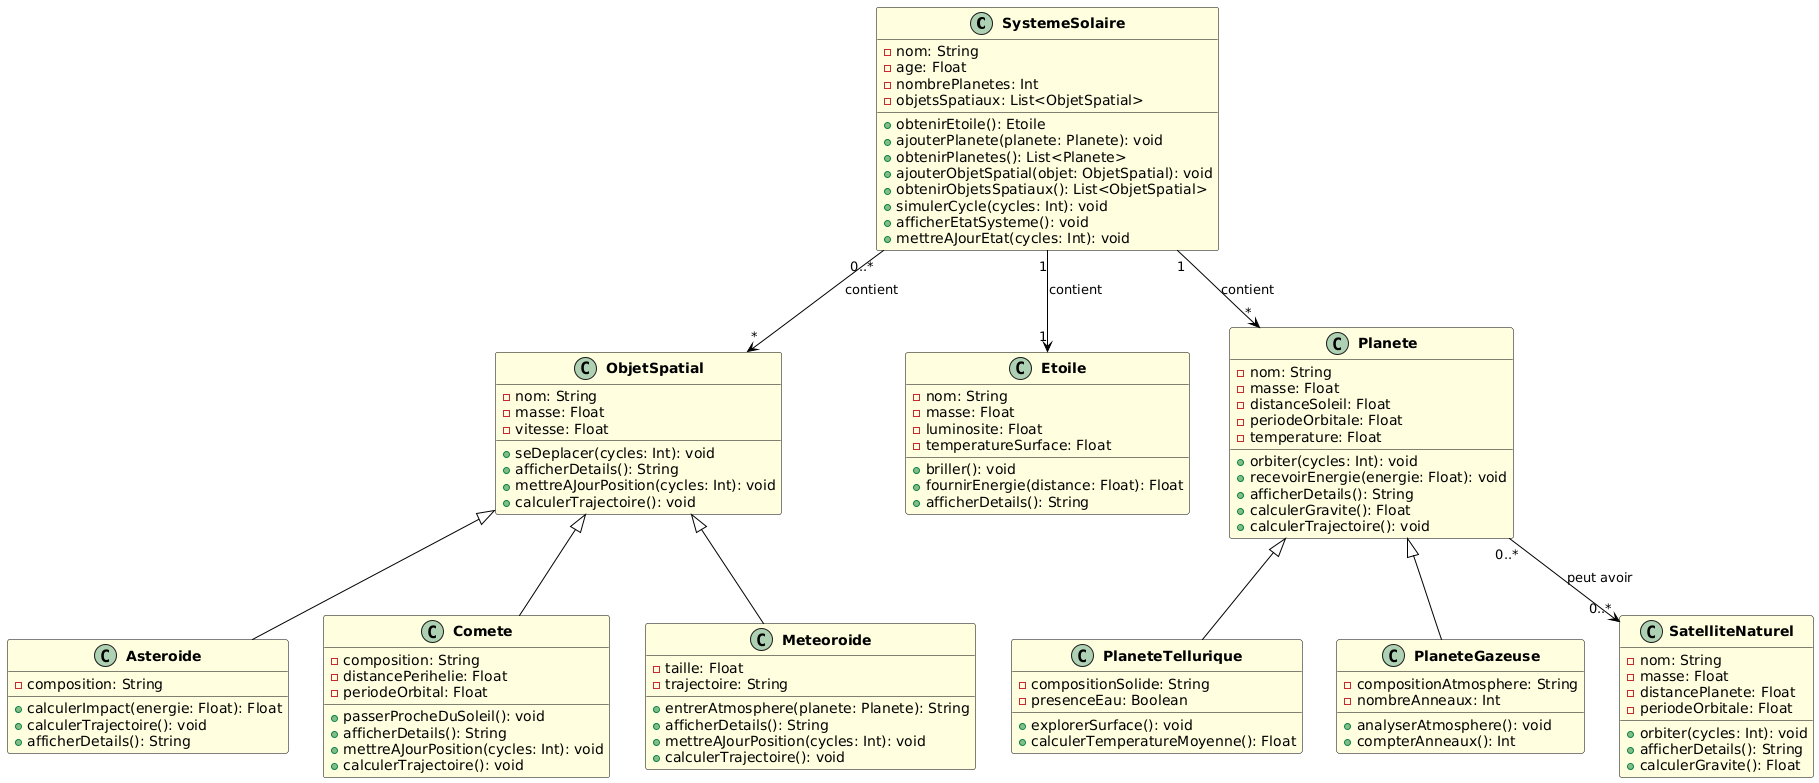

The diagram above was rendered by PlantUML. Its source (embedded in the PNG):
@startuml
skinparam class {
    BackgroundColor #lightyellow
    ArrowColor black
    BorderColor black
    FontStyle bold
}

class SystemeSolaire {
    - nom: String
    - age: Float
    - nombrePlanetes: Int
    - objetsSpatiaux: List<ObjetSpatial>
    + obtenirEtoile(): Etoile
    + ajouterPlanete(planete: Planete): void
    + obtenirPlanetes(): List<Planete>
    + ajouterObjetSpatial(objet: ObjetSpatial): void
    + obtenirObjetsSpatiaux(): List<ObjetSpatial>
    + simulerCycle(cycles: Int): void
    + afficherEtatSysteme(): void
    + mettreAJourEtat(cycles: Int): void
}

class ObjetSpatial {
    - nom: String
    - masse: Float
    - vitesse: Float
    + seDeplacer(cycles: Int): void
    + afficherDetails(): String
    + mettreAJourPosition(cycles: Int): void
    + calculerTrajectoire(): void
}

class Etoile {
    - nom: String
    - masse: Float
    - luminosite: Float
    - temperatureSurface: Float
    + briller(): void
    + fournirEnergie(distance: Float): Float
    + afficherDetails(): String
}

class Planete {
    - nom: String
    - masse: Float
    - distanceSoleil: Float
    - periodeOrbitale: Float
    - temperature: Float
    + orbiter(cycles: Int): void
    + recevoirEnergie(energie: Float): void
    + afficherDetails(): String
    + calculerGravite(): Float
    + calculerTrajectoire(): void
}

class PlaneteTellurique {
    - compositionSolide: String
    - presenceEau: Boolean
    + explorerSurface(): void
    + calculerTemperatureMoyenne(): Float
}

class PlaneteGazeuse {
    - compositionAtmosphere: String
    - nombreAnneaux: Int
    + analyserAtmosphere(): void
    + compterAnneaux(): Int
}

class SatelliteNaturel {
    - nom: String
    - masse: Float
    - distancePlanete: Float
    - periodeOrbitale: Float
    + orbiter(cycles: Int): void
    + afficherDetails(): String
    + calculerGravite(): Float
}

class Asteroide {
    - composition: String
    + calculerImpact(energie: Float): Float
    + calculerTrajectoire(): void
    + afficherDetails(): String
}

class Comete {
    - composition: String
    - distancePerihelie: Float
    - periodeOrbital: Float
    + passerProcheDuSoleil(): void
    + afficherDetails(): String
    + mettreAJourPosition(cycles: Int): void
    + calculerTrajectoire(): void
}

class Meteoroide {
    - taille: Float
    - trajectoire: String
    + entrerAtmosphere(planete: Planete): String
    + afficherDetails(): String
    + mettreAJourPosition(cycles: Int): void
    + calculerTrajectoire(): void
}

' Relations
SystemeSolaire "1" --> "1" Etoile : contient
SystemeSolaire "1" --> "*" Planete : contient
SystemeSolaire "0..*" --> "*" ObjetSpatial : contient

Planete "0..*" --> "0..*" SatelliteNaturel : peut avoir

ObjetSpatial <|-- Asteroide
ObjetSpatial <|-- Comete
ObjetSpatial <|-- Meteoroide

Planete <|-- PlaneteTellurique
Planete <|-- PlaneteGazeuse
@enduml